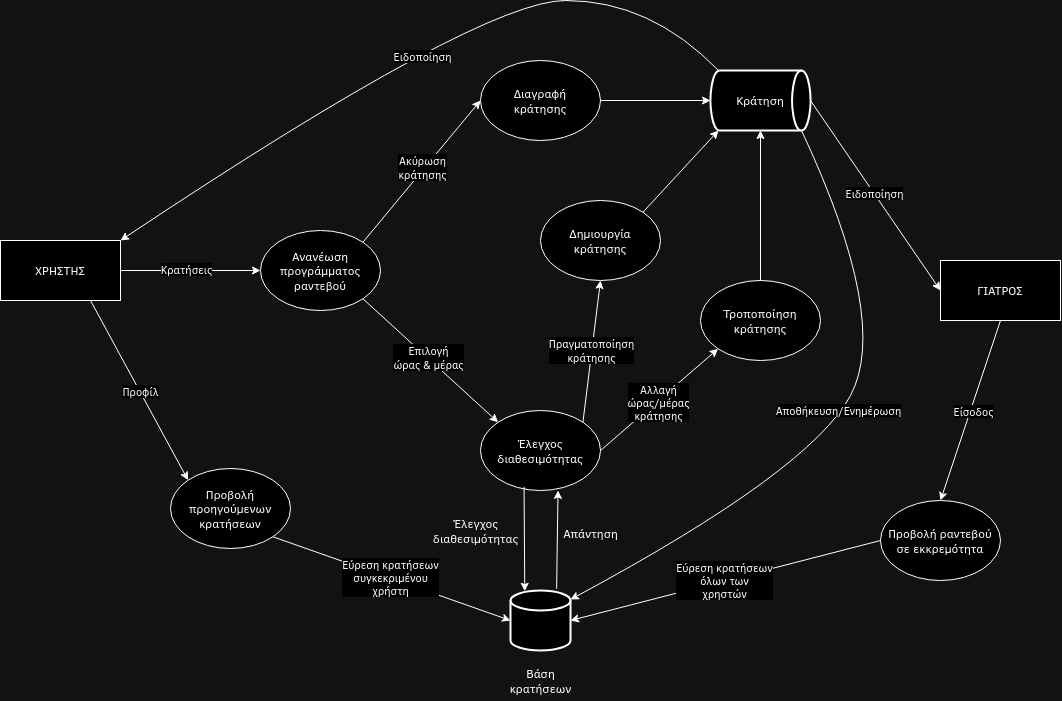

The diagram above was exported from draw.io. Its source (the exported page's mxGraphModel, read from the mxfile embedded in the PNG):
<mxGraphModel dx="1780" dy="470" grid="1" gridSize="10" guides="1" tooltips="1" connect="1" arrows="1" fold="1" page="1" pageScale="1" pageWidth="850" pageHeight="1100" math="0" shadow="0">
  <root>
    <mxCell id="0" />
    <mxCell id="1" parent="0" />
    <mxCell id="BiJdDG_3iQopevjqJcHU-1" value="ΧΡΗΣΤΗΣ" style="rounded=0;whiteSpace=wrap;html=1;" parent="1" vertex="1">
      <mxGeometry x="-310" y="270" width="120" height="60" as="geometry" />
    </mxCell>
    <mxCell id="BiJdDG_3iQopevjqJcHU-2" value="Ανανέωση προγράμματος&lt;br&gt;ραντεβού" style="ellipse;whiteSpace=wrap;html=1;" parent="1" vertex="1">
      <mxGeometry x="-50" y="260" width="120" height="80" as="geometry" />
    </mxCell>
    <mxCell id="BiJdDG_3iQopevjqJcHU-3" value="" style="endArrow=classic;html=1;rounded=0;exitX=1;exitY=0.5;exitDx=0;exitDy=0;entryX=0;entryY=0.5;entryDx=0;entryDy=0;" parent="1" source="BiJdDG_3iQopevjqJcHU-1" target="BiJdDG_3iQopevjqJcHU-2" edge="1">
      <mxGeometry width="50" height="50" relative="1" as="geometry">
        <mxPoint x="170" y="330" as="sourcePoint" />
        <mxPoint x="206" y="322" as="targetPoint" />
      </mxGeometry>
    </mxCell>
    <mxCell id="BiJdDG_3iQopevjqJcHU-4" value="Κρατήσεις" style="edgeLabel;html=1;align=center;verticalAlign=middle;resizable=0;points=[];" parent="BiJdDG_3iQopevjqJcHU-3" vertex="1" connectable="0">
      <mxGeometry x="-0.0208" y="1" relative="1" as="geometry">
        <mxPoint x="-3" as="offset" />
      </mxGeometry>
    </mxCell>
    <mxCell id="BiJdDG_3iQopevjqJcHU-20" value="ΓΙΑΤΡΟΣ" style="rounded=0;whiteSpace=wrap;html=1;" parent="1" vertex="1">
      <mxGeometry x="630" y="290" width="120" height="60" as="geometry" />
    </mxCell>
    <mxCell id="M055XsUctG_Mo3rWEarC-2" value="Κράτηση" style="strokeWidth=2;html=1;shape=mxgraph.flowchart.direct_data;whiteSpace=wrap;" vertex="1" parent="1">
      <mxGeometry x="400" y="100" width="100" height="60" as="geometry" />
    </mxCell>
    <mxCell id="M055XsUctG_Mo3rWEarC-3" value="Έλεγχος διαθεσιμότητας" style="ellipse;whiteSpace=wrap;html=1;" vertex="1" parent="1">
      <mxGeometry x="170" y="440" width="120" height="80" as="geometry" />
    </mxCell>
    <mxCell id="M055XsUctG_Mo3rWEarC-4" value="" style="endArrow=classic;html=1;rounded=0;entryX=0;entryY=0;entryDx=0;entryDy=0;exitX=1;exitY=1;exitDx=0;exitDy=0;" edge="1" parent="1" source="BiJdDG_3iQopevjqJcHU-2" target="M055XsUctG_Mo3rWEarC-3">
      <mxGeometry width="50" height="50" relative="1" as="geometry">
        <mxPoint x="30" y="420" as="sourcePoint" />
        <mxPoint x="80" y="370" as="targetPoint" />
      </mxGeometry>
    </mxCell>
    <mxCell id="M055XsUctG_Mo3rWEarC-5" value="Επιλογή&lt;br&gt;ώρας &amp;amp; μέρας" style="edgeLabel;html=1;align=center;verticalAlign=middle;resizable=0;points=[];" vertex="1" connectable="0" parent="M055XsUctG_Mo3rWEarC-4">
      <mxGeometry x="-0.04" y="1" relative="1" as="geometry">
        <mxPoint as="offset" />
      </mxGeometry>
    </mxCell>
    <mxCell id="M055XsUctG_Mo3rWEarC-6" value="" style="endArrow=classic;html=1;rounded=0;exitX=1;exitY=0;exitDx=0;exitDy=0;entryX=0;entryY=0.5;entryDx=0;entryDy=0;" edge="1" parent="1" source="BiJdDG_3iQopevjqJcHU-2" target="M055XsUctG_Mo3rWEarC-7">
      <mxGeometry width="50" height="50" relative="1" as="geometry">
        <mxPoint x="80" y="230" as="sourcePoint" />
        <mxPoint x="130" y="180" as="targetPoint" />
      </mxGeometry>
    </mxCell>
    <mxCell id="M055XsUctG_Mo3rWEarC-8" value="Ακύρωση&lt;br&gt;κράτησης" style="edgeLabel;html=1;align=center;verticalAlign=middle;resizable=0;points=[];" vertex="1" connectable="0" parent="M055XsUctG_Mo3rWEarC-6">
      <mxGeometry x="0.0411" y="3" relative="1" as="geometry">
        <mxPoint as="offset" />
      </mxGeometry>
    </mxCell>
    <mxCell id="M055XsUctG_Mo3rWEarC-7" value="Διαγραφή&lt;br&gt;κράτησης" style="ellipse;whiteSpace=wrap;html=1;" vertex="1" parent="1">
      <mxGeometry x="170" y="90" width="120" height="80" as="geometry" />
    </mxCell>
    <mxCell id="M055XsUctG_Mo3rWEarC-9" value="" style="endArrow=classic;html=1;rounded=0;entryX=0;entryY=0.5;entryDx=0;entryDy=0;entryPerimeter=0;exitX=1;exitY=0.5;exitDx=0;exitDy=0;" edge="1" parent="1" source="M055XsUctG_Mo3rWEarC-7" target="M055XsUctG_Mo3rWEarC-2">
      <mxGeometry width="50" height="50" relative="1" as="geometry">
        <mxPoint x="290" y="200" as="sourcePoint" />
        <mxPoint x="340" y="150" as="targetPoint" />
      </mxGeometry>
    </mxCell>
    <mxCell id="M055XsUctG_Mo3rWEarC-10" value="" style="endArrow=classic;html=1;rounded=0;exitX=1;exitY=0;exitDx=0;exitDy=0;entryX=0.5;entryY=1;entryDx=0;entryDy=0;" edge="1" parent="1" source="M055XsUctG_Mo3rWEarC-3" target="M055XsUctG_Mo3rWEarC-12">
      <mxGeometry width="50" height="50" relative="1" as="geometry">
        <mxPoint x="280" y="410" as="sourcePoint" />
        <mxPoint x="300" y="330" as="targetPoint" />
      </mxGeometry>
    </mxCell>
    <mxCell id="M055XsUctG_Mo3rWEarC-11" value="Πραγματοποίηση&lt;br&gt;κράτησης" style="edgeLabel;html=1;align=center;verticalAlign=middle;resizable=0;points=[];" vertex="1" connectable="0" parent="M055XsUctG_Mo3rWEarC-10">
      <mxGeometry x="0.0218" y="1" relative="1" as="geometry">
        <mxPoint as="offset" />
      </mxGeometry>
    </mxCell>
    <mxCell id="M055XsUctG_Mo3rWEarC-12" value="Δημιουργία&lt;br&gt;κράτησης" style="ellipse;whiteSpace=wrap;html=1;" vertex="1" parent="1">
      <mxGeometry x="230" y="230" width="120" height="80" as="geometry" />
    </mxCell>
    <mxCell id="M055XsUctG_Mo3rWEarC-13" value="Τροποποίηση&lt;br&gt;κράτησης" style="ellipse;whiteSpace=wrap;html=1;" vertex="1" parent="1">
      <mxGeometry x="390" y="310" width="120" height="80" as="geometry" />
    </mxCell>
    <mxCell id="M055XsUctG_Mo3rWEarC-14" value="" style="endArrow=classic;html=1;rounded=0;entryX=0;entryY=1;entryDx=0;entryDy=0;exitX=1;exitY=0.5;exitDx=0;exitDy=0;" edge="1" parent="1" source="M055XsUctG_Mo3rWEarC-3" target="M055XsUctG_Mo3rWEarC-13">
      <mxGeometry width="50" height="50" relative="1" as="geometry">
        <mxPoint x="280" y="380" as="sourcePoint" />
        <mxPoint x="330" y="330" as="targetPoint" />
      </mxGeometry>
    </mxCell>
    <mxCell id="M055XsUctG_Mo3rWEarC-15" value="Αλλαγή&lt;br&gt;ώρας/μέρας&lt;br&gt;κράτησης" style="edgeLabel;html=1;align=center;verticalAlign=middle;resizable=0;points=[];" vertex="1" connectable="0" parent="M055XsUctG_Mo3rWEarC-14">
      <mxGeometry x="-0.0248" y="-1" relative="1" as="geometry">
        <mxPoint as="offset" />
      </mxGeometry>
    </mxCell>
    <mxCell id="M055XsUctG_Mo3rWEarC-16" value="" style="endArrow=classic;html=1;rounded=0;entryX=0.5;entryY=1;entryDx=0;entryDy=0;entryPerimeter=0;exitX=0.5;exitY=0;exitDx=0;exitDy=0;" edge="1" parent="1" source="M055XsUctG_Mo3rWEarC-13" target="M055XsUctG_Mo3rWEarC-2">
      <mxGeometry width="50" height="50" relative="1" as="geometry">
        <mxPoint x="400" y="320" as="sourcePoint" />
        <mxPoint x="450" y="270" as="targetPoint" />
      </mxGeometry>
    </mxCell>
    <mxCell id="M055XsUctG_Mo3rWEarC-17" value="" style="endArrow=classic;html=1;rounded=0;entryX=0.08;entryY=1;entryDx=0;entryDy=0;entryPerimeter=0;exitX=1;exitY=0;exitDx=0;exitDy=0;" edge="1" parent="1" source="M055XsUctG_Mo3rWEarC-12" target="M055XsUctG_Mo3rWEarC-2">
      <mxGeometry width="50" height="50" relative="1" as="geometry">
        <mxPoint x="290" y="240" as="sourcePoint" />
        <mxPoint x="340" y="190" as="targetPoint" />
      </mxGeometry>
    </mxCell>
    <mxCell id="M055XsUctG_Mo3rWEarC-18" value="" style="curved=1;endArrow=classic;html=1;rounded=0;exitX=0.08;exitY=0;exitDx=0;exitDy=0;exitPerimeter=0;entryX=1;entryY=0;entryDx=0;entryDy=0;" edge="1" parent="1" source="M055XsUctG_Mo3rWEarC-2" target="BiJdDG_3iQopevjqJcHU-1">
      <mxGeometry width="50" height="50" relative="1" as="geometry">
        <mxPoint x="330" y="80" as="sourcePoint" />
        <mxPoint x="380" y="30" as="targetPoint" />
        <Array as="points">
          <mxPoint x="340" y="30" />
          <mxPoint x="170" y="30" />
        </Array>
      </mxGeometry>
    </mxCell>
    <mxCell id="M055XsUctG_Mo3rWEarC-19" value="Ειδοποίηση" style="edgeLabel;html=1;align=center;verticalAlign=middle;resizable=0;points=[];" vertex="1" connectable="0" parent="M055XsUctG_Mo3rWEarC-18">
      <mxGeometry x="-0.0084" y="14" relative="1" as="geometry">
        <mxPoint as="offset" />
      </mxGeometry>
    </mxCell>
    <mxCell id="M055XsUctG_Mo3rWEarC-20" value="" style="strokeWidth=2;html=1;shape=mxgraph.flowchart.database;whiteSpace=wrap;" vertex="1" parent="1">
      <mxGeometry x="200" y="620" width="60" height="60" as="geometry" />
    </mxCell>
    <mxCell id="M055XsUctG_Mo3rWEarC-21" value="Βάση&lt;br&gt;κρατήσεων" style="text;html=1;align=center;verticalAlign=middle;resizable=0;points=[];autosize=1;strokeColor=none;fillColor=none;" vertex="1" parent="1">
      <mxGeometry x="185" y="690" width="90" height="40" as="geometry" />
    </mxCell>
    <mxCell id="M055XsUctG_Mo3rWEarC-22" value="" style="endArrow=classic;html=1;rounded=0;entryX=0.238;entryY=0.012;entryDx=0;entryDy=0;entryPerimeter=0;exitX=0.363;exitY=0.955;exitDx=0;exitDy=0;exitPerimeter=0;" edge="1" parent="1" source="M055XsUctG_Mo3rWEarC-3" target="M055XsUctG_Mo3rWEarC-20">
      <mxGeometry width="50" height="50" relative="1" as="geometry">
        <mxPoint x="120" y="610" as="sourcePoint" />
        <mxPoint x="170" y="560" as="targetPoint" />
      </mxGeometry>
    </mxCell>
    <mxCell id="M055XsUctG_Mo3rWEarC-23" value="" style="endArrow=classic;html=1;rounded=0;entryX=0.646;entryY=0.999;entryDx=0;entryDy=0;entryPerimeter=0;exitX=0.769;exitY=-0.03;exitDx=0;exitDy=0;exitPerimeter=0;" edge="1" parent="1" source="M055XsUctG_Mo3rWEarC-20" target="M055XsUctG_Mo3rWEarC-3">
      <mxGeometry width="50" height="50" relative="1" as="geometry">
        <mxPoint x="220" y="620" as="sourcePoint" />
        <mxPoint x="270" y="570" as="targetPoint" />
      </mxGeometry>
    </mxCell>
    <mxCell id="M055XsUctG_Mo3rWEarC-24" value="Έλεγχος&lt;br&gt;διαθεσιμότητας" style="text;html=1;align=center;verticalAlign=middle;resizable=0;points=[];autosize=1;strokeColor=none;fillColor=none;" vertex="1" parent="1">
      <mxGeometry x="110" y="540" width="110" height="40" as="geometry" />
    </mxCell>
    <mxCell id="M055XsUctG_Mo3rWEarC-25" value="Απάντηση" style="text;html=1;align=center;verticalAlign=middle;resizable=0;points=[];autosize=1;strokeColor=none;fillColor=none;" vertex="1" parent="1">
      <mxGeometry x="240" y="548" width="80" height="30" as="geometry" />
    </mxCell>
    <mxCell id="M055XsUctG_Mo3rWEarC-26" value="" style="curved=1;endArrow=classic;html=1;rounded=0;exitX=0.91;exitY=1;exitDx=0;exitDy=0;exitPerimeter=0;entryX=1;entryY=0.15;entryDx=0;entryDy=0;entryPerimeter=0;" edge="1" parent="1" source="M055XsUctG_Mo3rWEarC-2" target="M055XsUctG_Mo3rWEarC-20">
      <mxGeometry width="50" height="50" relative="1" as="geometry">
        <mxPoint x="500" y="470" as="sourcePoint" />
        <mxPoint x="550" y="420" as="targetPoint" />
        <Array as="points">
          <mxPoint x="580" y="350" />
          <mxPoint x="500" y="500" />
        </Array>
      </mxGeometry>
    </mxCell>
    <mxCell id="M055XsUctG_Mo3rWEarC-27" value="Αποθήκευση/Ενημέρωση" style="edgeLabel;html=1;align=center;verticalAlign=middle;resizable=0;points=[];" vertex="1" connectable="0" parent="M055XsUctG_Mo3rWEarC-26">
      <mxGeometry x="-0.0395" y="-4" relative="1" as="geometry">
        <mxPoint as="offset" />
      </mxGeometry>
    </mxCell>
    <mxCell id="M055XsUctG_Mo3rWEarC-28" value="" style="endArrow=classic;html=1;rounded=0;exitX=1;exitY=0.5;exitDx=0;exitDy=0;exitPerimeter=0;entryX=0;entryY=0.5;entryDx=0;entryDy=0;" edge="1" parent="1" source="M055XsUctG_Mo3rWEarC-2" target="BiJdDG_3iQopevjqJcHU-20">
      <mxGeometry width="50" height="50" relative="1" as="geometry">
        <mxPoint x="420" y="340" as="sourcePoint" />
        <mxPoint x="470" y="290" as="targetPoint" />
      </mxGeometry>
    </mxCell>
    <mxCell id="M055XsUctG_Mo3rWEarC-30" value="Ειδοποίηση" style="edgeLabel;html=1;align=center;verticalAlign=middle;resizable=0;points=[];" vertex="1" connectable="0" parent="M055XsUctG_Mo3rWEarC-28">
      <mxGeometry x="-0.0245" relative="1" as="geometry">
        <mxPoint as="offset" />
      </mxGeometry>
    </mxCell>
    <mxCell id="M055XsUctG_Mo3rWEarC-32" value="Προβολή ραντεβού&lt;br&gt;σε εκκρεμότητα" style="ellipse;whiteSpace=wrap;html=1;" vertex="1" parent="1">
      <mxGeometry x="570" y="530" width="120" height="80" as="geometry" />
    </mxCell>
    <mxCell id="M055XsUctG_Mo3rWEarC-33" value="" style="endArrow=classic;html=1;rounded=0;exitX=0.5;exitY=1;exitDx=0;exitDy=0;entryX=0.5;entryY=0;entryDx=0;entryDy=0;" edge="1" parent="1" source="BiJdDG_3iQopevjqJcHU-20" target="M055XsUctG_Mo3rWEarC-32">
      <mxGeometry width="50" height="50" relative="1" as="geometry">
        <mxPoint x="480" y="610" as="sourcePoint" />
        <mxPoint x="530" y="560" as="targetPoint" />
      </mxGeometry>
    </mxCell>
    <mxCell id="M055XsUctG_Mo3rWEarC-35" value="Είσοδος" style="edgeLabel;html=1;align=center;verticalAlign=middle;resizable=0;points=[];" vertex="1" connectable="0" parent="M055XsUctG_Mo3rWEarC-33">
      <mxGeometry x="-0.0048" y="3" relative="1" as="geometry">
        <mxPoint as="offset" />
      </mxGeometry>
    </mxCell>
    <mxCell id="M055XsUctG_Mo3rWEarC-34" value="" style="endArrow=classic;html=1;rounded=0;entryX=1;entryY=0.5;entryDx=0;entryDy=0;entryPerimeter=0;exitX=0;exitY=0.5;exitDx=0;exitDy=0;" edge="1" parent="1" source="M055XsUctG_Mo3rWEarC-32" target="M055XsUctG_Mo3rWEarC-20">
      <mxGeometry width="50" height="50" relative="1" as="geometry">
        <mxPoint x="460" y="680" as="sourcePoint" />
        <mxPoint x="290" y="710" as="targetPoint" />
      </mxGeometry>
    </mxCell>
    <mxCell id="M055XsUctG_Mo3rWEarC-43" value="Εύρεση κρατήσεων&lt;br style=&quot;border-color: var(--border-color);&quot;&gt;όλων των&lt;br style=&quot;border-color: var(--border-color);&quot;&gt;χρηστών" style="edgeLabel;html=1;align=center;verticalAlign=middle;resizable=0;points=[];" vertex="1" connectable="0" parent="M055XsUctG_Mo3rWEarC-34">
      <mxGeometry x="0.0035" y="-1" relative="1" as="geometry">
        <mxPoint as="offset" />
      </mxGeometry>
    </mxCell>
    <mxCell id="M055XsUctG_Mo3rWEarC-36" value="Προβολή&lt;br&gt;προηγούμενων&lt;br&gt;κρατήσεων" style="ellipse;whiteSpace=wrap;html=1;" vertex="1" parent="1">
      <mxGeometry x="-140" y="498" width="120" height="80" as="geometry" />
    </mxCell>
    <mxCell id="M055XsUctG_Mo3rWEarC-37" value="" style="endArrow=classic;html=1;rounded=0;exitX=0.75;exitY=1;exitDx=0;exitDy=0;entryX=0;entryY=0;entryDx=0;entryDy=0;" edge="1" parent="1" source="BiJdDG_3iQopevjqJcHU-1" target="M055XsUctG_Mo3rWEarC-36">
      <mxGeometry width="50" height="50" relative="1" as="geometry">
        <mxPoint x="-130" y="430" as="sourcePoint" />
        <mxPoint x="-80" y="380" as="targetPoint" />
      </mxGeometry>
    </mxCell>
    <mxCell id="M055XsUctG_Mo3rWEarC-38" value="Προφίλ" style="edgeLabel;html=1;align=center;verticalAlign=middle;resizable=0;points=[];" vertex="1" connectable="0" parent="M055XsUctG_Mo3rWEarC-37">
      <mxGeometry x="0.0083" relative="1" as="geometry">
        <mxPoint as="offset" />
      </mxGeometry>
    </mxCell>
    <mxCell id="M055XsUctG_Mo3rWEarC-39" value="" style="endArrow=classic;html=1;rounded=0;exitX=1;exitY=1;exitDx=0;exitDy=0;entryX=0;entryY=0.5;entryDx=0;entryDy=0;entryPerimeter=0;" edge="1" parent="1" source="M055XsUctG_Mo3rWEarC-36" target="M055XsUctG_Mo3rWEarC-20">
      <mxGeometry width="50" height="50" relative="1" as="geometry">
        <mxPoint y="670" as="sourcePoint" />
        <mxPoint x="50" y="620" as="targetPoint" />
      </mxGeometry>
    </mxCell>
    <mxCell id="M055XsUctG_Mo3rWEarC-41" value="Εύρεση κρατήσεων&lt;br&gt;συγκεκριμένου&lt;br&gt;χρήστη" style="edgeLabel;html=1;align=center;verticalAlign=middle;resizable=0;points=[];" vertex="1" connectable="0" parent="M055XsUctG_Mo3rWEarC-39">
      <mxGeometry x="-0.0128" y="1" relative="1" as="geometry">
        <mxPoint as="offset" />
      </mxGeometry>
    </mxCell>
  </root>
</mxGraphModel>